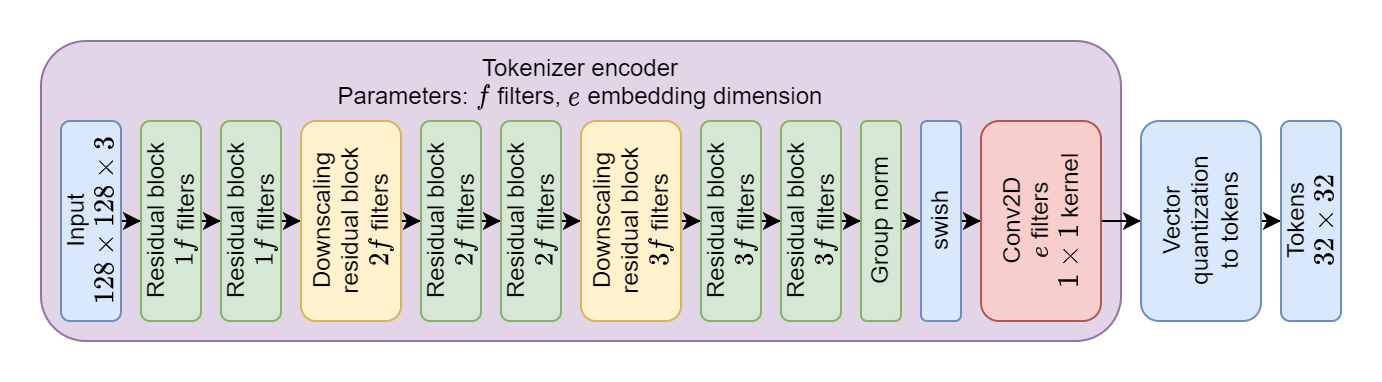

The diagram above was exported from draw.io. Its source (the exported page's mxGraphModel, read from the mxfile embedded in the PNG):
<mxGraphModel dx="627" dy="674" grid="1" gridSize="10" guides="1" tooltips="1" connect="1" arrows="1" fold="1" page="1" pageScale="1" pageWidth="2000" pageHeight="400" math="1" shadow="0">
  <root>
    <mxCell id="0" />
    <mxCell id="1" parent="0" />
    <mxCell id="qOk0dEIc4E6QqaSSah4y-24" value="Tokenizer encoder&lt;br&gt;Parameters: \(f\) filters, \(e\) embedding dimension" style="rounded=1;whiteSpace=wrap;html=1;verticalAlign=top;fillColor=#e1d5e7;strokeColor=#9673a6;" vertex="1" parent="1">
      <mxGeometry x="30" width="540" height="150" as="geometry" />
    </mxCell>
    <mxCell id="qOk0dEIc4E6QqaSSah4y-3" style="edgeStyle=orthogonalEdgeStyle;rounded=0;orthogonalLoop=1;jettySize=auto;html=1;" edge="1" parent="1" source="qOk0dEIc4E6QqaSSah4y-1" target="qOk0dEIc4E6QqaSSah4y-2">
      <mxGeometry relative="1" as="geometry" />
    </mxCell>
    <mxCell id="qOk0dEIc4E6QqaSSah4y-1" value="Input&lt;br&gt;\(128 \times 128 \times 3\)" style="rounded=1;whiteSpace=wrap;html=1;horizontal=0;fillColor=#dae8fc;strokeColor=#6c8ebf;" vertex="1" parent="1">
      <mxGeometry x="40" y="40" width="30" height="100" as="geometry" />
    </mxCell>
    <mxCell id="qOk0dEIc4E6QqaSSah4y-11" style="edgeStyle=orthogonalEdgeStyle;rounded=0;orthogonalLoop=1;jettySize=auto;html=1;" edge="1" parent="1" source="qOk0dEIc4E6QqaSSah4y-2" target="qOk0dEIc4E6QqaSSah4y-4">
      <mxGeometry relative="1" as="geometry" />
    </mxCell>
    <mxCell id="qOk0dEIc4E6QqaSSah4y-2" value="Residual block&lt;br&gt;\(1f\) filters" style="rounded=1;whiteSpace=wrap;html=1;horizontal=0;fillColor=#d5e8d4;strokeColor=#82b366;" vertex="1" parent="1">
      <mxGeometry x="80" y="40" width="30" height="100" as="geometry" />
    </mxCell>
    <mxCell id="qOk0dEIc4E6QqaSSah4y-12" style="edgeStyle=orthogonalEdgeStyle;rounded=0;orthogonalLoop=1;jettySize=auto;html=1;" edge="1" parent="1" source="qOk0dEIc4E6QqaSSah4y-4" target="qOk0dEIc4E6QqaSSah4y-5">
      <mxGeometry relative="1" as="geometry" />
    </mxCell>
    <mxCell id="qOk0dEIc4E6QqaSSah4y-4" value="Residual block&lt;br&gt;\(1f\) filters" style="rounded=1;whiteSpace=wrap;html=1;horizontal=0;fillColor=#d5e8d4;strokeColor=#82b366;" vertex="1" parent="1">
      <mxGeometry x="120" y="40" width="30" height="100" as="geometry" />
    </mxCell>
    <mxCell id="qOk0dEIc4E6QqaSSah4y-13" style="edgeStyle=orthogonalEdgeStyle;rounded=0;orthogonalLoop=1;jettySize=auto;html=1;" edge="1" parent="1" source="qOk0dEIc4E6QqaSSah4y-5" target="qOk0dEIc4E6QqaSSah4y-6">
      <mxGeometry relative="1" as="geometry" />
    </mxCell>
    <mxCell id="qOk0dEIc4E6QqaSSah4y-5" value="Downscaling residual block&lt;br&gt;\(2f\) filters" style="rounded=1;whiteSpace=wrap;html=1;horizontal=0;fillColor=#fff2cc;strokeColor=#d6b656;" vertex="1" parent="1">
      <mxGeometry x="160" y="40" width="50" height="100" as="geometry" />
    </mxCell>
    <mxCell id="qOk0dEIc4E6QqaSSah4y-14" style="edgeStyle=orthogonalEdgeStyle;rounded=0;orthogonalLoop=1;jettySize=auto;html=1;" edge="1" parent="1" source="qOk0dEIc4E6QqaSSah4y-6" target="qOk0dEIc4E6QqaSSah4y-7">
      <mxGeometry relative="1" as="geometry" />
    </mxCell>
    <mxCell id="qOk0dEIc4E6QqaSSah4y-6" value="Residual block&lt;br&gt;\(2f\) filters" style="rounded=1;whiteSpace=wrap;html=1;horizontal=0;fillColor=#d5e8d4;strokeColor=#82b366;" vertex="1" parent="1">
      <mxGeometry x="220" y="40" width="30" height="100" as="geometry" />
    </mxCell>
    <mxCell id="qOk0dEIc4E6QqaSSah4y-15" style="edgeStyle=orthogonalEdgeStyle;rounded=0;orthogonalLoop=1;jettySize=auto;html=1;" edge="1" parent="1" source="qOk0dEIc4E6QqaSSah4y-7" target="qOk0dEIc4E6QqaSSah4y-8">
      <mxGeometry relative="1" as="geometry" />
    </mxCell>
    <mxCell id="qOk0dEIc4E6QqaSSah4y-7" value="Residual block&lt;br&gt;\(2f\) filters" style="rounded=1;whiteSpace=wrap;html=1;horizontal=0;fillColor=#d5e8d4;strokeColor=#82b366;" vertex="1" parent="1">
      <mxGeometry x="260" y="40" width="30" height="100" as="geometry" />
    </mxCell>
    <mxCell id="qOk0dEIc4E6QqaSSah4y-16" style="edgeStyle=orthogonalEdgeStyle;rounded=0;orthogonalLoop=1;jettySize=auto;html=1;" edge="1" parent="1" source="qOk0dEIc4E6QqaSSah4y-8" target="qOk0dEIc4E6QqaSSah4y-9">
      <mxGeometry relative="1" as="geometry" />
    </mxCell>
    <mxCell id="qOk0dEIc4E6QqaSSah4y-8" value="Downscaling residual block&lt;br&gt;\(3f\) filters" style="rounded=1;whiteSpace=wrap;html=1;horizontal=0;fillColor=#fff2cc;strokeColor=#d6b656;" vertex="1" parent="1">
      <mxGeometry x="300" y="40" width="50" height="100" as="geometry" />
    </mxCell>
    <mxCell id="qOk0dEIc4E6QqaSSah4y-17" style="edgeStyle=orthogonalEdgeStyle;rounded=0;orthogonalLoop=1;jettySize=auto;html=1;" edge="1" parent="1" source="qOk0dEIc4E6QqaSSah4y-9" target="qOk0dEIc4E6QqaSSah4y-10">
      <mxGeometry relative="1" as="geometry" />
    </mxCell>
    <mxCell id="qOk0dEIc4E6QqaSSah4y-9" value="Residual block&lt;br&gt;\(3f\) filters" style="rounded=1;whiteSpace=wrap;html=1;horizontal=0;fillColor=#d5e8d4;strokeColor=#82b366;" vertex="1" parent="1">
      <mxGeometry x="360" y="40" width="30" height="100" as="geometry" />
    </mxCell>
    <mxCell id="qOk0dEIc4E6QqaSSah4y-21" style="edgeStyle=orthogonalEdgeStyle;rounded=0;orthogonalLoop=1;jettySize=auto;html=1;" edge="1" parent="1" source="qOk0dEIc4E6QqaSSah4y-10" target="qOk0dEIc4E6QqaSSah4y-18">
      <mxGeometry relative="1" as="geometry" />
    </mxCell>
    <mxCell id="qOk0dEIc4E6QqaSSah4y-10" value="Residual block&lt;br&gt;\(3f\) filters" style="rounded=1;whiteSpace=wrap;html=1;horizontal=0;fillColor=#d5e8d4;strokeColor=#82b366;" vertex="1" parent="1">
      <mxGeometry x="400" y="40" width="30" height="100" as="geometry" />
    </mxCell>
    <mxCell id="qOk0dEIc4E6QqaSSah4y-22" style="edgeStyle=orthogonalEdgeStyle;rounded=0;orthogonalLoop=1;jettySize=auto;html=1;" edge="1" parent="1" source="qOk0dEIc4E6QqaSSah4y-18" target="qOk0dEIc4E6QqaSSah4y-19">
      <mxGeometry relative="1" as="geometry" />
    </mxCell>
    <mxCell id="qOk0dEIc4E6QqaSSah4y-18" value="Group norm" style="rounded=1;whiteSpace=wrap;html=1;horizontal=0;fillColor=#d5e8d4;strokeColor=#82b366;" vertex="1" parent="1">
      <mxGeometry x="440" y="40" width="20" height="100" as="geometry" />
    </mxCell>
    <mxCell id="qOk0dEIc4E6QqaSSah4y-23" style="edgeStyle=orthogonalEdgeStyle;rounded=0;orthogonalLoop=1;jettySize=auto;html=1;" edge="1" parent="1" source="qOk0dEIc4E6QqaSSah4y-19" target="qOk0dEIc4E6QqaSSah4y-20">
      <mxGeometry relative="1" as="geometry" />
    </mxCell>
    <mxCell id="qOk0dEIc4E6QqaSSah4y-19" value="swish" style="rounded=1;whiteSpace=wrap;html=1;horizontal=0;fillColor=#dae8fc;strokeColor=#6c8ebf;" vertex="1" parent="1">
      <mxGeometry x="470" y="40" width="20" height="100" as="geometry" />
    </mxCell>
    <mxCell id="qOk0dEIc4E6QqaSSah4y-25" style="edgeStyle=orthogonalEdgeStyle;rounded=0;orthogonalLoop=1;jettySize=auto;html=1;" edge="1" parent="1" source="qOk0dEIc4E6QqaSSah4y-20">
      <mxGeometry relative="1" as="geometry">
        <mxPoint x="580" y="90" as="targetPoint" />
      </mxGeometry>
    </mxCell>
    <mxCell id="qOk0dEIc4E6QqaSSah4y-20" value="Conv2D&lt;br&gt;\(e\) filters&lt;br&gt;\(1 \times 1\) kernel" style="rounded=1;whiteSpace=wrap;html=1;horizontal=0;fillColor=#f8cecc;strokeColor=#b85450;" vertex="1" parent="1">
      <mxGeometry x="500" y="40" width="60" height="100" as="geometry" />
    </mxCell>
    <mxCell id="qOk0dEIc4E6QqaSSah4y-30" style="edgeStyle=orthogonalEdgeStyle;rounded=0;orthogonalLoop=1;jettySize=auto;html=1;" edge="1" parent="1" source="qOk0dEIc4E6QqaSSah4y-26" target="qOk0dEIc4E6QqaSSah4y-28">
      <mxGeometry relative="1" as="geometry" />
    </mxCell>
    <mxCell id="qOk0dEIc4E6QqaSSah4y-26" value="Vector quantization&lt;br&gt;to tokens" style="rounded=1;whiteSpace=wrap;html=1;horizontal=0;fillColor=#dae8fc;strokeColor=#6c8ebf;" vertex="1" parent="1">
      <mxGeometry x="580" y="40" width="60" height="100" as="geometry" />
    </mxCell>
    <mxCell id="qOk0dEIc4E6QqaSSah4y-28" value="Tokens&lt;br&gt;\(32 \times 32 \)" style="rounded=1;whiteSpace=wrap;html=1;horizontal=0;fillColor=#dae8fc;strokeColor=#6c8ebf;" vertex="1" parent="1">
      <mxGeometry x="650" y="40" width="30" height="100" as="geometry" />
    </mxCell>
  </root>
</mxGraphModel>